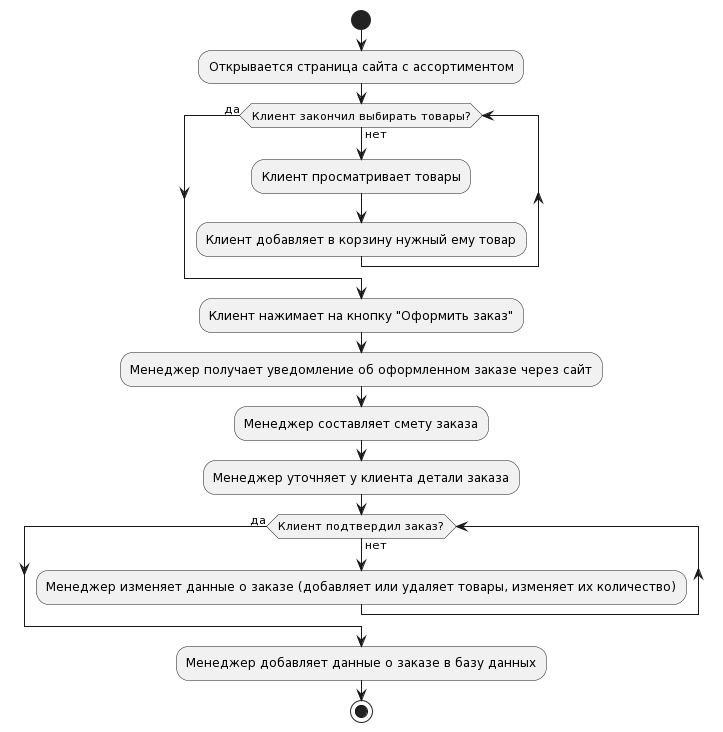

The diagram above was rendered by PlantUML. Its source (embedded in the PNG):
@startuml
start
:Открывается страница сайта с ассортиментом;
while (Клиент закончил выбирать товары?) is (нет)
  :Клиент просматривает товары;
  :Клиент добавляет в корзину нужный ему товар;
endwhile (да)
:Клиент нажимает на кнопку "Оформить заказ";
:Менеджер получает уведомление об оформленном заказе через сайт;
:Менеджер составляет смету заказа;
:Менеджер уточняет у клиента детали заказа;
while (Клиент подтвердил заказ?) is (нет)
  :Менеджер изменяет данные о заказе (добавляет или удаляет товары, изменяет их количество);
endwhile (да)
:Менеджер добавляет данные о заказе в базу данных;
stop
@enduml